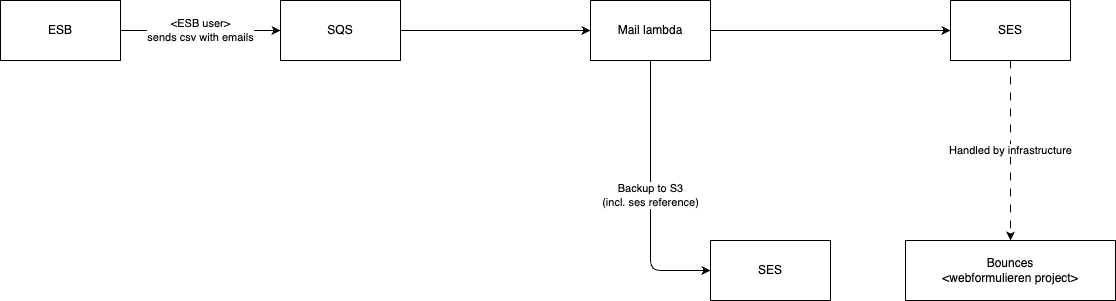

The diagram above was exported from draw.io. Its source (the exported page's mxGraphModel, read from the mxfile embedded in the PNG):
<mxGraphModel dx="2198" dy="873" grid="1" gridSize="10" guides="1" tooltips="1" connect="1" arrows="1" fold="1" page="0" pageScale="1" pageWidth="827" pageHeight="1169" background="#ffffff" math="0" shadow="0">
  <root>
    <mxCell id="0" />
    <mxCell id="1" parent="0" />
    <mxCell id="9" value="&amp;lt;ESB user&amp;gt;&lt;br&gt;sends csv with emails" style="edgeStyle=none;html=1;" edge="1" parent="1" source="2" target="3">
      <mxGeometry relative="1" as="geometry" />
    </mxCell>
    <mxCell id="2" value="ESB" style="rounded=0;whiteSpace=wrap;html=1;" vertex="1" parent="1">
      <mxGeometry x="-210" y="200" width="120" height="60" as="geometry" />
    </mxCell>
    <mxCell id="10" style="edgeStyle=none;html=1;" edge="1" parent="1" source="3" target="4">
      <mxGeometry relative="1" as="geometry" />
    </mxCell>
    <mxCell id="3" value="SQS" style="rounded=0;whiteSpace=wrap;html=1;" vertex="1" parent="1">
      <mxGeometry x="70" y="200" width="120" height="60" as="geometry" />
    </mxCell>
    <mxCell id="8" style="edgeStyle=none;html=1;entryX=0;entryY=0.5;entryDx=0;entryDy=0;" edge="1" parent="1" source="4" target="6">
      <mxGeometry relative="1" as="geometry" />
    </mxCell>
    <mxCell id="12" value="Backup to S3&lt;br&gt;(incl. ses reference)" style="edgeStyle=orthogonalEdgeStyle;html=1;entryX=0;entryY=0.5;entryDx=0;entryDy=0;" edge="1" parent="1" source="4" target="11">
      <mxGeometry relative="1" as="geometry" />
    </mxCell>
    <mxCell id="4" value="Mail lambda" style="rounded=0;whiteSpace=wrap;html=1;" vertex="1" parent="1">
      <mxGeometry x="380" y="200" width="120" height="60" as="geometry" />
    </mxCell>
    <mxCell id="5" value="Bounces&lt;br&gt;&amp;lt;webformulieren project&amp;gt;" style="rounded=0;whiteSpace=wrap;html=1;" vertex="1" parent="1">
      <mxGeometry x="695" y="440" width="210" height="60" as="geometry" />
    </mxCell>
    <mxCell id="7" value="Handled by infrastructure" style="edgeStyle=none;html=1;entryX=0.5;entryY=0;entryDx=0;entryDy=0;dashed=1;dashPattern=8 8;" edge="1" parent="1" source="6" target="5">
      <mxGeometry relative="1" as="geometry" />
    </mxCell>
    <mxCell id="6" value="SES" style="rounded=0;whiteSpace=wrap;html=1;" vertex="1" parent="1">
      <mxGeometry x="740" y="200" width="120" height="60" as="geometry" />
    </mxCell>
    <mxCell id="11" value="SES" style="rounded=0;whiteSpace=wrap;html=1;" vertex="1" parent="1">
      <mxGeometry x="500" y="440" width="120" height="60" as="geometry" />
    </mxCell>
  </root>
</mxGraphModel>